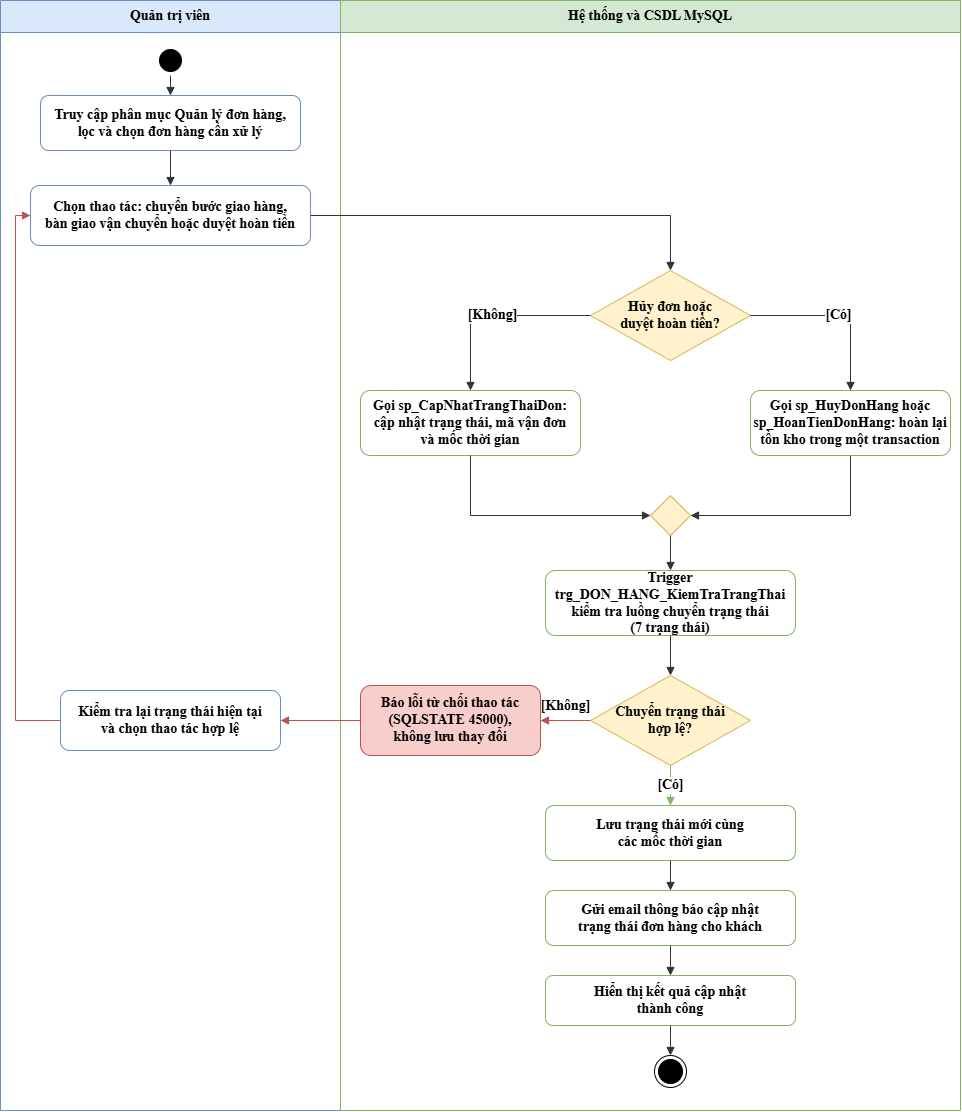

The diagram above was exported from draw.io. Its source (the exported page's mxGraphModel, read from the mxfile embedded in the PNG):
<mxGraphModel dx="1770" dy="1176" grid="1" gridSize="10" guides="1" tooltips="1" connect="1" arrows="1" fold="1" page="1" pageScale="1" pageWidth="827" pageHeight="1169" math="0" shadow="0">
  <root>
    <mxCell id="0" />
    <mxCell id="1" parent="0" />
    <mxCell id="laneAD" parent="1" style="swimlane;whiteSpace=wrap;html=1;fontFamily=Times New Roman;fontSize=14;fontStyle=1;fillColor=#dae8fc;strokeColor=#6c8ebf;startSize=32;collapsible=0;swimlaneFillColor=none;" value="Quản trị viên" vertex="1">
      <mxGeometry height="1110" width="340" x="40" y="30" as="geometry" />
    </mxCell>
    <mxCell id="laneHT" parent="1" style="swimlane;whiteSpace=wrap;html=1;fontFamily=Times New Roman;fontSize=14;fontStyle=1;fillColor=#d5e8d4;strokeColor=#82b366;startSize=32;collapsible=0;swimlaneFillColor=none;" value="Hệ thống và CSDL MySQL" vertex="1">
      <mxGeometry height="1110" width="620" x="380" y="30" as="geometry" />
    </mxCell>
    <mxCell id="start" parent="1" style="ellipse;html=1;shape=startState;fillColor=#000000;strokeColor=#000000;fontFamily=Times New Roman;fontSize=14;fontStyle=1" value="" vertex="1">
      <mxGeometry height="30" width="30" x="195" y="75" as="geometry" />
    </mxCell>
    <mxCell id="k1" parent="1" style="rounded=1;whiteSpace=wrap;html=1;fontFamily=Times New Roman;fontSize=14;fillColor=#ffffff;strokeColor=#6c8ebf;fontStyle=1" value="Truy cập phân mục Quản lý đơn hàng,&lt;br&gt;lọc và chọn đơn hàng cần xử lý" vertex="1">
      <mxGeometry height="55" width="260" x="80" y="125" as="geometry" />
    </mxCell>
    <mxCell id="k2" parent="1" style="rounded=1;whiteSpace=wrap;html=1;fontFamily=Times New Roman;fontSize=14;fillColor=#ffffff;strokeColor=#6c8ebf;fontStyle=1" value="Chọn thao tác: chuyển bước giao hàng,&lt;br&gt;bàn giao vận chuyển hoặc duyệt hoàn tiền" vertex="1">
      <mxGeometry height="60" width="280" x="70" y="215" as="geometry" />
    </mxCell>
    <mxCell id="d1" parent="1" style="rhombus;whiteSpace=wrap;html=1;fontFamily=Times New Roman;fontSize=14;fillColor=#fff2cc;strokeColor=#d6b656;fontStyle=1" value="Hủy đơn hoặc&lt;br&gt;duyệt hoàn tiền?" vertex="1">
      <mxGeometry height="90" width="160" x="630" y="300" as="geometry" />
    </mxCell>
    <mxCell id="h1" parent="1" style="rounded=1;whiteSpace=wrap;html=1;fontFamily=Times New Roman;fontSize=14;fillColor=#ffffff;strokeColor=#82b366;fontStyle=1" value="Gọi sp_CapNhatTrangThaiDon:&lt;br&gt;cập nhật trạng thái, mã vận đơn&lt;br&gt;và mốc thời gian" vertex="1">
      <mxGeometry height="65" width="220" x="400" y="420" as="geometry" />
    </mxCell>
    <mxCell id="h2" parent="1" style="rounded=1;whiteSpace=wrap;html=1;fontFamily=Times New Roman;fontSize=14;fillColor=#ffffff;strokeColor=#82b366;fontStyle=1" value="Gọi sp_HuyDonHang hoặc&lt;br&gt;sp_HoanTienDonHang: hoàn lại&lt;br&gt;tồn kho trong một transaction" vertex="1">
      <mxGeometry height="65" width="200" x="790" y="420" as="geometry" />
    </mxCell>
    <mxCell id="m1" parent="1" style="rhombus;whiteSpace=wrap;html=1;fillColor=#fff2cc;strokeColor=#d6b656;fontFamily=Times New Roman;fontSize=14;fontStyle=1" value="" vertex="1">
      <mxGeometry height="40" width="40" x="690" y="525" as="geometry" />
    </mxCell>
    <mxCell id="h3" parent="1" style="rounded=1;whiteSpace=wrap;html=1;fontFamily=Times New Roman;fontSize=14;fillColor=#ffffff;strokeColor=#82b366;fontStyle=1" value="Trigger trg_DON_HANG_KiemTraTrangThai&lt;br&gt;kiểm tra luồng chuyển trạng thái&lt;br&gt;(7 trạng thái)" vertex="1">
      <mxGeometry height="65" width="250" x="585" y="600" as="geometry" />
    </mxCell>
    <mxCell id="d2" parent="1" style="rhombus;whiteSpace=wrap;html=1;fontFamily=Times New Roman;fontSize=14;fillColor=#fff2cc;strokeColor=#d6b656;fontStyle=1" value="Chuyển trạng thái&lt;br&gt;hợp lệ?" vertex="1">
      <mxGeometry height="90" width="160" x="630" y="705" as="geometry" />
    </mxCell>
    <mxCell id="h4" parent="1" style="rounded=1;whiteSpace=wrap;html=1;fontFamily=Times New Roman;fontSize=14;fillColor=#f8cecc;strokeColor=#b85450;fontStyle=1" value="Báo lỗi từ chối thao tác&lt;br&gt;(SQLSTATE 45000),&lt;br&gt;không lưu thay đổi" vertex="1">
      <mxGeometry height="70" width="180" x="400" y="715" as="geometry" />
    </mxCell>
    <mxCell id="k3" parent="1" style="rounded=1;whiteSpace=wrap;html=1;fontFamily=Times New Roman;fontSize=14;fillColor=#ffffff;strokeColor=#6c8ebf;fontStyle=1" value="Kiểm tra lại trạng thái hiện tại&lt;br&gt;và chọn thao tác hợp lệ" vertex="1">
      <mxGeometry height="60" width="220" x="100" y="720" as="geometry" />
    </mxCell>
    <mxCell id="h5" parent="1" style="rounded=1;whiteSpace=wrap;html=1;fontFamily=Times New Roman;fontSize=14;fillColor=#ffffff;strokeColor=#82b366;fontStyle=1" value="Lưu trạng thái mới cùng&lt;br&gt;các mốc thời gian" vertex="1">
      <mxGeometry height="55" width="250" x="585" y="835" as="geometry" />
    </mxCell>
    <mxCell id="h6" parent="1" style="rounded=1;whiteSpace=wrap;html=1;fontFamily=Times New Roman;fontSize=14;fillColor=#ffffff;strokeColor=#82b366;fontStyle=1" value="Gửi email thông báo cập nhật&lt;br&gt;trạng thái đơn hàng cho khách" vertex="1">
      <mxGeometry height="55" width="250" x="585" y="920" as="geometry" />
    </mxCell>
    <mxCell id="h7" parent="1" style="rounded=1;whiteSpace=wrap;html=1;fontFamily=Times New Roman;fontSize=14;fillColor=#ffffff;strokeColor=#82b366;fontStyle=1" value="Hiển thị kết quả cập nhật&lt;br&gt;thành công" vertex="1">
      <mxGeometry height="50" width="250" x="585" y="1005" as="geometry" />
    </mxCell>
    <mxCell id="end" parent="1" style="ellipse;html=1;shape=endState;fillColor=#000000;strokeColor=#000000;fontFamily=Times New Roman;fontSize=14;fontStyle=1" value="" vertex="1">
      <mxGeometry height="32" width="32" x="694" y="1085" as="geometry" />
    </mxCell>
    <mxCell id="e1" edge="1" parent="1" source="start" style="edgeStyle=orthogonalEdgeStyle;rounded=0;html=1;endArrow=block;endFill=1;strokeColor=#333333;fontFamily=Times New Roman;fontSize=14;fontStyle=1" target="k1">
      <mxGeometry relative="1" as="geometry" />
    </mxCell>
    <mxCell id="e2" edge="1" parent="1" source="k1" style="edgeStyle=orthogonalEdgeStyle;rounded=0;html=1;endArrow=block;endFill=1;strokeColor=#333333;fontFamily=Times New Roman;fontSize=14;fontStyle=1" target="k2">
      <mxGeometry relative="1" as="geometry" />
    </mxCell>
    <mxCell id="e3" edge="1" parent="1" source="k2" style="edgeStyle=orthogonalEdgeStyle;rounded=0;html=1;endArrow=block;endFill=1;strokeColor=#333333;exitX=1;exitY=0.5;exitDx=0;exitDy=0;entryX=0.5;entryY=0;entryDx=0;entryDy=0;fontFamily=Times New Roman;fontSize=14;fontStyle=1" target="d1">
      <mxGeometry relative="1" as="geometry" />
    </mxCell>
    <mxCell id="e4" edge="1" parent="1" source="d1" style="edgeStyle=orthogonalEdgeStyle;rounded=0;html=1;fontFamily=Times New Roman;fontSize=14;fontStyle=1;endArrow=block;endFill=1;strokeColor=#333333;labelBackgroundColor=#ffffff;exitX=0;exitY=0.5;exitDx=0;exitDy=0;entryX=0.5;entryY=0;entryDx=0;entryDy=0;" target="h1" value="[Không]">
      <mxGeometry relative="1" as="geometry" />
    </mxCell>
    <mxCell id="e5" edge="1" parent="1" source="d1" style="edgeStyle=orthogonalEdgeStyle;rounded=0;html=1;fontFamily=Times New Roman;fontSize=14;fontStyle=1;endArrow=block;endFill=1;strokeColor=#333333;labelBackgroundColor=#ffffff;exitX=1;exitY=0.5;exitDx=0;exitDy=0;entryX=0.5;entryY=0;entryDx=0;entryDy=0;" target="h2" value="[Có]">
      <mxGeometry relative="1" as="geometry" />
    </mxCell>
    <mxCell id="e6" edge="1" parent="1" source="h1" style="edgeStyle=orthogonalEdgeStyle;rounded=0;html=1;endArrow=block;endFill=1;strokeColor=#333333;exitX=0.5;exitY=1;exitDx=0;exitDy=0;entryX=0;entryY=0.5;entryDx=0;entryDy=0;fontFamily=Times New Roman;fontSize=14;fontStyle=1" target="m1">
      <mxGeometry relative="1" as="geometry" />
    </mxCell>
    <mxCell id="e7" edge="1" parent="1" source="h2" style="edgeStyle=orthogonalEdgeStyle;rounded=0;html=1;endArrow=block;endFill=1;strokeColor=#333333;exitX=0.5;exitY=1;exitDx=0;exitDy=0;entryX=1;entryY=0.5;entryDx=0;entryDy=0;fontFamily=Times New Roman;fontSize=14;fontStyle=1" target="m1">
      <mxGeometry relative="1" as="geometry" />
    </mxCell>
    <mxCell id="e8" edge="1" parent="1" source="m1" style="edgeStyle=orthogonalEdgeStyle;rounded=0;html=1;endArrow=block;endFill=1;strokeColor=#333333;fontFamily=Times New Roman;fontSize=14;fontStyle=1" target="h3">
      <mxGeometry relative="1" as="geometry" />
    </mxCell>
    <mxCell id="e9" edge="1" parent="1" source="h3" style="edgeStyle=orthogonalEdgeStyle;rounded=0;html=1;endArrow=block;endFill=1;strokeColor=#333333;fontFamily=Times New Roman;fontSize=14;fontStyle=1" target="d2">
      <mxGeometry relative="1" as="geometry" />
    </mxCell>
    <mxCell id="e10" edge="1" parent="1" source="d2" style="edgeStyle=orthogonalEdgeStyle;rounded=0;html=1;fontFamily=Times New Roman;fontSize=14;fontStyle=1;endArrow=block;endFill=1;strokeColor=#b85450;labelBackgroundColor=#ffffff;exitX=0;exitY=0.5;exitDx=0;exitDy=0;entryX=1;entryY=0.5;entryDx=0;entryDy=0;" target="h4" value="[Không]">
      <mxGeometry relative="1" y="-14" as="geometry">
        <mxPoint as="offset" />
      </mxGeometry>
    </mxCell>
    <mxCell id="e11" edge="1" parent="1" source="h4" style="edgeStyle=orthogonalEdgeStyle;rounded=0;html=1;endArrow=block;endFill=1;strokeColor=#b85450;exitX=0;exitY=0.5;exitDx=0;exitDy=0;entryX=1;entryY=0.5;entryDx=0;entryDy=0;fontFamily=Times New Roman;fontSize=14;fontStyle=1" target="k3">
      <mxGeometry relative="1" as="geometry" />
    </mxCell>
    <mxCell id="e12" edge="1" parent="1" source="k3" style="edgeStyle=orthogonalEdgeStyle;rounded=0;html=1;endArrow=block;endFill=1;strokeColor=#b85450;exitX=0;exitY=0.5;exitDx=0;exitDy=0;entryX=0;entryY=0.5;entryDx=0;entryDy=0;fontFamily=Times New Roman;fontSize=14;fontStyle=1" target="k2">
      <mxGeometry relative="1" as="geometry">
        <Array as="points">
          <mxPoint x="55" y="750" />
          <mxPoint x="55" y="245" />
        </Array>
      </mxGeometry>
    </mxCell>
    <mxCell id="e13" edge="1" parent="1" source="d2" style="edgeStyle=orthogonalEdgeStyle;rounded=0;html=1;fontFamily=Times New Roman;fontSize=14;fontStyle=1;endArrow=block;endFill=1;strokeColor=#82b366;labelBackgroundColor=#ffffff;" target="h5" value="[Có]">
      <mxGeometry relative="1" as="geometry" />
    </mxCell>
    <mxCell id="e14" edge="1" parent="1" source="h5" style="edgeStyle=orthogonalEdgeStyle;rounded=0;html=1;endArrow=block;endFill=1;strokeColor=#333333;fontFamily=Times New Roman;fontSize=14;fontStyle=1" target="h6">
      <mxGeometry relative="1" as="geometry" />
    </mxCell>
    <mxCell id="e15" edge="1" parent="1" source="h6" style="edgeStyle=orthogonalEdgeStyle;rounded=0;html=1;endArrow=block;endFill=1;strokeColor=#333333;fontFamily=Times New Roman;fontSize=14;fontStyle=1" target="h7">
      <mxGeometry relative="1" as="geometry" />
    </mxCell>
    <mxCell id="e16" edge="1" parent="1" source="h7" style="edgeStyle=orthogonalEdgeStyle;rounded=0;html=1;endArrow=block;endFill=1;strokeColor=#333333;fontFamily=Times New Roman;fontSize=14;fontStyle=1" target="end">
      <mxGeometry relative="1" as="geometry" />
    </mxCell>
  </root>
</mxGraphModel>